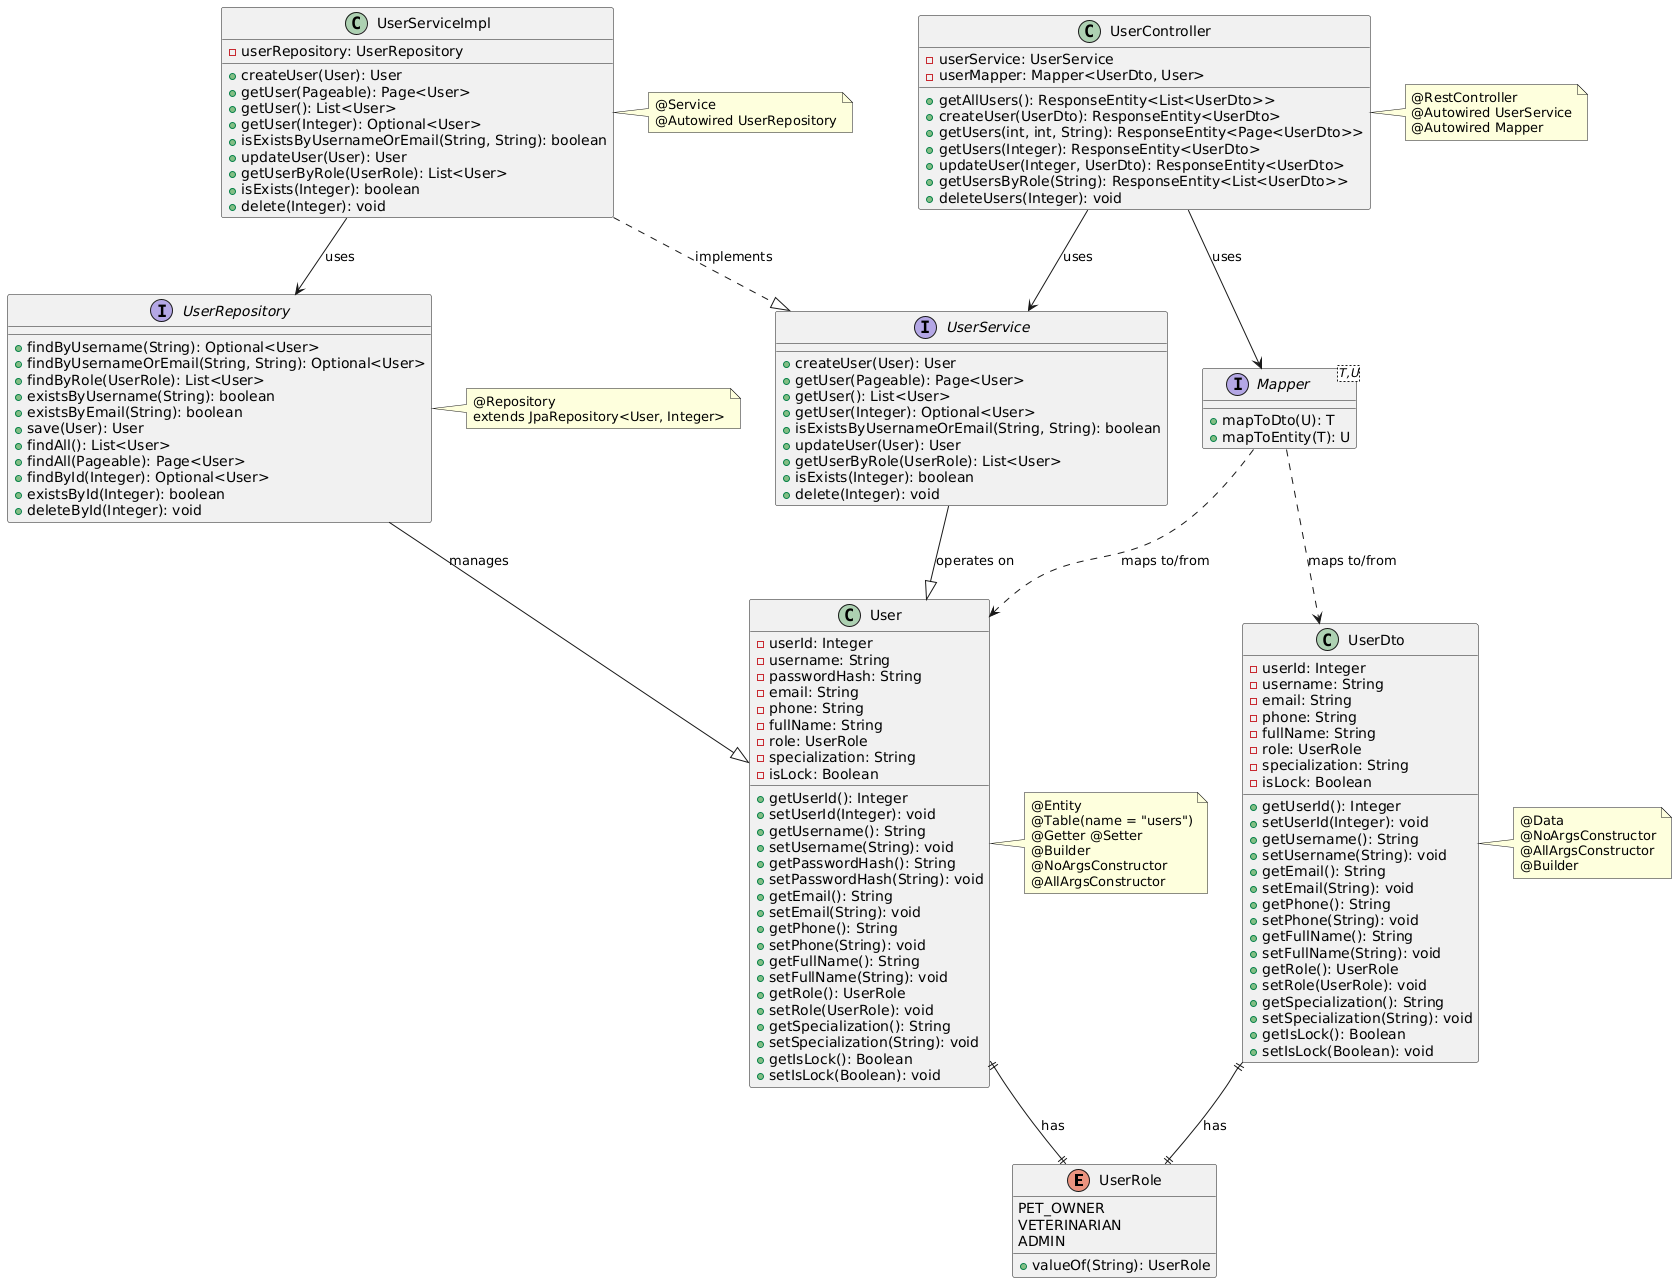

The diagram above was rendered by PlantUML. Its source (embedded in the PNG):
@startuml
!define RECTANGLE class

' Enums
enum UserRole {
    PET_OWNER
    VETERINARIAN
    ADMIN
    +valueOf(String): UserRole
}

' Entities
RECTANGLE User {
    -userId: Integer
    -username: String
    -passwordHash: String
    -email: String
    -phone: String
    -fullName: String
    -role: UserRole
    -specialization: String
    -isLock: Boolean
    +getUserId(): Integer
    +setUserId(Integer): void
    +getUsername(): String
    +setUsername(String): void
    +getPasswordHash(): String
    +setPasswordHash(String): void
    +getEmail(): String
    +setEmail(String): void
    +getPhone(): String
    +setPhone(String): void
    +getFullName(): String
    +setFullName(String): void
    +getRole(): UserRole
    +setRole(UserRole): void
    +getSpecialization(): String
    +setSpecialization(String): void
    +getIsLock(): Boolean
    +setIsLock(Boolean): void
}

' DTOs
RECTANGLE UserDto {
    -userId: Integer
    -username: String
    -email: String
    -phone: String
    -fullName: String
    -role: UserRole
    -specialization: String
    -isLock: Boolean
    +getUserId(): Integer
    +setUserId(Integer): void
    +getUsername(): String
    +setUsername(String): void
    +getEmail(): String
    +setEmail(String): void
    +getPhone(): String
    +setPhone(String): void
    +getFullName(): String
    +setFullName(String): void
    +getRole(): UserRole
    +setRole(UserRole): void
    +getSpecialization(): String
    +setSpecialization(String): void
    +getIsLock(): Boolean
    +setIsLock(Boolean): void
}

' Interfaces
interface UserRepository {
    +findByUsername(String): Optional<User>
    +findByUsernameOrEmail(String, String): Optional<User>
    +findByRole(UserRole): List<User>
    +existsByUsername(String): boolean
    +existsByEmail(String): boolean
    +save(User): User
    +findAll(): List<User>
    +findAll(Pageable): Page<User>
    +findById(Integer): Optional<User>
    +existsById(Integer): boolean
    +deleteById(Integer): void
}

interface UserService {
    +createUser(User): User
    +getUser(Pageable): Page<User>
    +getUser(): List<User>
    +getUser(Integer): Optional<User>
    +isExistsByUsernameOrEmail(String, String): boolean
    +updateUser(User): User
    +getUserByRole(UserRole): List<User>
    +isExists(Integer): boolean
    +delete(Integer): void
}

interface Mapper<T,U> {
    +mapToDto(U): T
    +mapToEntity(T): U
}

' Implementations
RECTANGLE UserServiceImpl {
    -userRepository: UserRepository
    +createUser(User): User
    +getUser(Pageable): Page<User>
    +getUser(): List<User>
    +getUser(Integer): Optional<User>
    +isExistsByUsernameOrEmail(String, String): boolean
    +updateUser(User): User
    +getUserByRole(UserRole): List<User>
    +isExists(Integer): boolean
    +delete(Integer): void
}

' Controllers
RECTANGLE UserController {
    -userService: UserService
    -userMapper: Mapper<UserDto, User>
    +getAllUsers(): ResponseEntity<List<UserDto>>
    +createUser(UserDto): ResponseEntity<UserDto>
    +getUsers(int, int, String): ResponseEntity<Page<UserDto>>
    +getUsers(Integer): ResponseEntity<UserDto>
    +updateUser(Integer, UserDto): ResponseEntity<UserDto>
    +getUsersByRole(String): ResponseEntity<List<UserDto>>
    +deleteUsers(Integer): void
}

' Relationships
User ||--|| UserRole : has
UserDto ||--|| UserRole : has

UserServiceImpl ..|> UserService : implements
UserServiceImpl --> UserRepository : uses

UserController --> UserService : uses
UserController --> Mapper : uses

UserRepository --|> User : manages
UserService --|> User : operates on

Mapper ..> User : maps to/from
Mapper ..> UserDto : maps to/from

' Annotations (shown as notes)
note right of User : @Entity\n@Table(name = "users")\n@Getter @Setter\n@Builder\n@NoArgsConstructor\n@AllArgsConstructor

note right of UserDto : @Data\n@NoArgsConstructor\n@AllArgsConstructor\n@Builder

note right of UserRepository : @Repository\nextends JpaRepository<User, Integer>

note right of UserServiceImpl : @Service\n@Autowired UserRepository

note right of UserController : @RestController\n@Autowired UserService\n@Autowired Mapper
@enduml